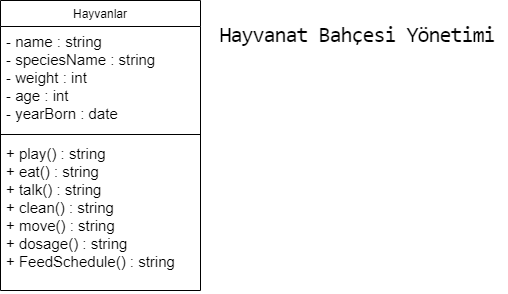

The diagram above was exported from draw.io. Its source (the exported page's mxGraphModel, read from the mxfile embedded in the PNG):
<mxGraphModel dx="1422" dy="794" grid="1" gridSize="10" guides="1" tooltips="1" connect="1" arrows="1" fold="1" page="1" pageScale="1" pageWidth="827" pageHeight="1169" background="#FFFFFF" math="0" shadow="0">
  <root>
    <mxCell id="WIyWlLk6GJQsqaUBKTNV-0" />
    <mxCell id="WIyWlLk6GJQsqaUBKTNV-1" parent="WIyWlLk6GJQsqaUBKTNV-0" />
    <mxCell id="dlfEsLL_WOt-Fk7xplrD-3" value="&lt;h2 style=&quot;box-sizing: border-box; margin-top: 15px; margin-bottom: 0.5rem; font-weight: 400; line-height: 1.2; font-size: 22px; font-family: &amp;quot;Roboto Mono&amp;quot;, monospace; letter-spacing: -0.05em; font-style: normal; font-variant-ligatures: normal; font-variant-caps: normal; orphans: 2; text-indent: 0px; text-transform: none; widows: 2; word-spacing: 0px; -webkit-text-stroke-width: 0px; text-decoration-thickness: initial; text-decoration-style: initial; text-decoration-color: initial;&quot; class=&quot;lesson-name&quot;&gt;Hayvanat Bahçesi Yönetimi&lt;/h2&gt;" style="text;whiteSpace=wrap;html=1;fontColor=default;labelBackgroundColor=none;verticalAlign=top;align=center;" vertex="1" parent="WIyWlLk6GJQsqaUBKTNV-1">
      <mxGeometry x="527" width="300" height="60" as="geometry" />
    </mxCell>
    <mxCell id="dlfEsLL_WOt-Fk7xplrD-4" value="Hayvanlar" style="swimlane;fontStyle=0;align=center;verticalAlign=top;childLayout=stackLayout;horizontal=1;startSize=26;horizontalStack=0;resizeParent=1;resizeParentMax=0;resizeLast=0;collapsible=1;marginBottom=0;labelBackgroundColor=none;fontColor=default;" vertex="1" parent="WIyWlLk6GJQsqaUBKTNV-1">
      <mxGeometry x="320" width="200" height="290" as="geometry">
        <mxRectangle x="280" y="230" width="100" height="26" as="alternateBounds" />
      </mxGeometry>
    </mxCell>
    <mxCell id="dlfEsLL_WOt-Fk7xplrD-5" value="- name : string&#10;- speciesName : string&#10;- weight : int&#10;- age : int&#10;- yearBorn : date" style="text;strokeColor=none;fillColor=none;align=left;verticalAlign=top;spacingLeft=4;spacingRight=4;overflow=hidden;rotatable=0;points=[[0,0.5],[1,0.5]];portConstraint=eastwest;labelBackgroundColor=none;fontColor=default;fontSize=15;" vertex="1" parent="dlfEsLL_WOt-Fk7xplrD-4">
      <mxGeometry y="26" width="200" height="104" as="geometry" />
    </mxCell>
    <mxCell id="dlfEsLL_WOt-Fk7xplrD-6" value="" style="line;strokeWidth=1;fillColor=none;align=left;verticalAlign=middle;spacingTop=-1;spacingLeft=3;spacingRight=3;rotatable=0;labelPosition=right;points=[];portConstraint=eastwest;labelBackgroundColor=none;fontColor=default;" vertex="1" parent="dlfEsLL_WOt-Fk7xplrD-4">
      <mxGeometry y="130" width="200" height="8" as="geometry" />
    </mxCell>
    <mxCell id="dlfEsLL_WOt-Fk7xplrD-7" value="+ play() : string&#10;+ eat() : string&#10;+ talk() : string&#10;+ clean() : string&#10;+ move() : string&#10;+ dosage() : string&#10;+ FeedSchedule() : string" style="text;strokeColor=none;fillColor=none;align=left;verticalAlign=top;spacingLeft=4;spacingRight=4;overflow=hidden;rotatable=0;points=[[0,0.5],[1,0.5]];portConstraint=eastwest;labelBackgroundColor=none;fontColor=default;fontSize=15;" vertex="1" parent="dlfEsLL_WOt-Fk7xplrD-4">
      <mxGeometry y="138" width="200" height="152" as="geometry" />
    </mxCell>
  </root>
</mxGraphModel>